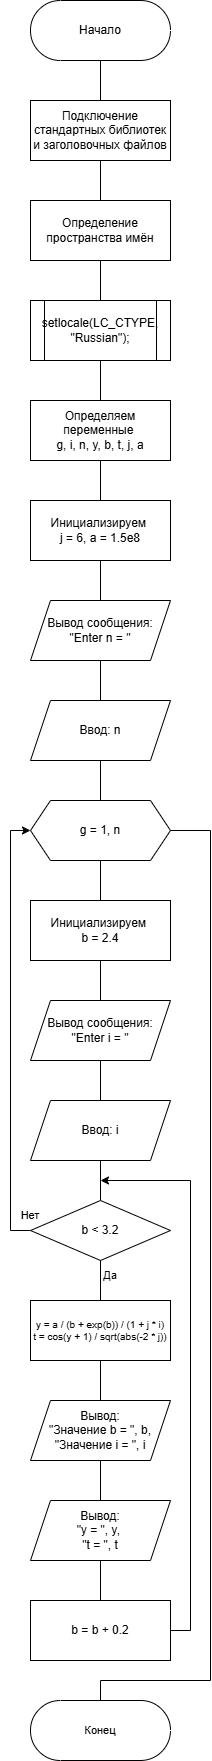

The diagram above was exported from draw.io. Its source (the exported page's mxGraphModel, read from the mxfile embedded in the PNG):
<mxGraphModel dx="1254" dy="984" grid="1" gridSize="10" guides="1" tooltips="1" connect="1" arrows="1" fold="1" page="1" pageScale="1" pageWidth="827" pageHeight="1169" math="0" shadow="0">
  <root>
    <mxCell id="0" />
    <mxCell id="1" parent="0" />
    <mxCell id="FmQYMSxiOLMSjsRXpUvJ-18" value="" style="edgeStyle=orthogonalEdgeStyle;rounded=0;orthogonalLoop=1;jettySize=auto;html=1;endArrow=none;endFill=0;" edge="1" parent="1" source="FmQYMSxiOLMSjsRXpUvJ-1" target="FmQYMSxiOLMSjsRXpUvJ-2">
      <mxGeometry relative="1" as="geometry" />
    </mxCell>
    <mxCell id="FmQYMSxiOLMSjsRXpUvJ-1" value="Начало" style="html=1;dashed=0;whiteSpace=wrap;shape=mxgraph.dfd.start" vertex="1" parent="1">
      <mxGeometry x="280" y="80" width="140" height="60" as="geometry" />
    </mxCell>
    <mxCell id="FmQYMSxiOLMSjsRXpUvJ-19" value="" style="edgeStyle=orthogonalEdgeStyle;shape=connector;rounded=0;orthogonalLoop=1;jettySize=auto;html=1;strokeColor=default;align=center;verticalAlign=middle;fontFamily=Helvetica;fontSize=11;fontColor=default;labelBackgroundColor=default;endArrow=none;endFill=0;" edge="1" parent="1" source="FmQYMSxiOLMSjsRXpUvJ-2" target="FmQYMSxiOLMSjsRXpUvJ-3">
      <mxGeometry relative="1" as="geometry" />
    </mxCell>
    <mxCell id="FmQYMSxiOLMSjsRXpUvJ-2" value="Подключение стандартных библиотек и заголовочных файлов" style="whiteSpace=wrap;html=1;" vertex="1" parent="1">
      <mxGeometry x="280" y="180" width="140" height="60" as="geometry" />
    </mxCell>
    <mxCell id="FmQYMSxiOLMSjsRXpUvJ-20" value="" style="edgeStyle=orthogonalEdgeStyle;shape=connector;rounded=0;orthogonalLoop=1;jettySize=auto;html=1;strokeColor=default;align=center;verticalAlign=middle;fontFamily=Helvetica;fontSize=11;fontColor=default;labelBackgroundColor=default;endArrow=none;endFill=0;" edge="1" parent="1" source="FmQYMSxiOLMSjsRXpUvJ-3" target="FmQYMSxiOLMSjsRXpUvJ-4">
      <mxGeometry relative="1" as="geometry" />
    </mxCell>
    <mxCell id="FmQYMSxiOLMSjsRXpUvJ-3" value="Определение пространства имён" style="whiteSpace=wrap;html=1;" vertex="1" parent="1">
      <mxGeometry x="280" y="280" width="140" height="60" as="geometry" />
    </mxCell>
    <mxCell id="FmQYMSxiOLMSjsRXpUvJ-21" value="" style="edgeStyle=orthogonalEdgeStyle;shape=connector;rounded=0;orthogonalLoop=1;jettySize=auto;html=1;strokeColor=default;align=center;verticalAlign=middle;fontFamily=Helvetica;fontSize=11;fontColor=default;labelBackgroundColor=default;endArrow=none;endFill=0;" edge="1" parent="1" source="FmQYMSxiOLMSjsRXpUvJ-4" target="FmQYMSxiOLMSjsRXpUvJ-5">
      <mxGeometry relative="1" as="geometry" />
    </mxCell>
    <mxCell id="FmQYMSxiOLMSjsRXpUvJ-4" value="&lt;div&gt;&lt;span style=&quot;background-color: transparent; color: light-dark(rgb(0, 0, 0), rgb(255, 255, 255));&quot;&gt;setlocale(LC_CTYPE, &quot;Russian&quot;);&lt;/span&gt;&lt;/div&gt;" style="shape=process;whiteSpace=wrap;html=1;backgroundOutline=1;fontSize=12;" vertex="1" parent="1">
      <mxGeometry x="280" y="380" width="140" height="60" as="geometry" />
    </mxCell>
    <mxCell id="FmQYMSxiOLMSjsRXpUvJ-22" value="" style="edgeStyle=orthogonalEdgeStyle;shape=connector;rounded=0;orthogonalLoop=1;jettySize=auto;html=1;strokeColor=default;align=center;verticalAlign=middle;fontFamily=Helvetica;fontSize=11;fontColor=default;labelBackgroundColor=default;endArrow=none;endFill=0;" edge="1" parent="1" source="FmQYMSxiOLMSjsRXpUvJ-5" target="FmQYMSxiOLMSjsRXpUvJ-6">
      <mxGeometry relative="1" as="geometry" />
    </mxCell>
    <mxCell id="FmQYMSxiOLMSjsRXpUvJ-5" value="Определяем переменные&amp;nbsp;&lt;div&gt;g, i, n, y, b, t, j, a&lt;/div&gt;" style="whiteSpace=wrap;html=1;rounded=0;" vertex="1" parent="1">
      <mxGeometry x="280" y="480" width="140" height="60" as="geometry" />
    </mxCell>
    <mxCell id="FmQYMSxiOLMSjsRXpUvJ-23" value="" style="edgeStyle=orthogonalEdgeStyle;shape=connector;rounded=0;orthogonalLoop=1;jettySize=auto;html=1;strokeColor=default;align=center;verticalAlign=middle;fontFamily=Helvetica;fontSize=11;fontColor=default;labelBackgroundColor=default;endArrow=none;endFill=0;" edge="1" parent="1" source="FmQYMSxiOLMSjsRXpUvJ-6" target="FmQYMSxiOLMSjsRXpUvJ-9">
      <mxGeometry relative="1" as="geometry" />
    </mxCell>
    <mxCell id="FmQYMSxiOLMSjsRXpUvJ-6" value="Инициализируем&amp;nbsp;&lt;div&gt;j = 6, a = 1.5e8&lt;/div&gt;" style="whiteSpace=wrap;html=1;rounded=0;" vertex="1" parent="1">
      <mxGeometry x="280" y="580" width="140" height="60" as="geometry" />
    </mxCell>
    <mxCell id="FmQYMSxiOLMSjsRXpUvJ-26" value="" style="edgeStyle=orthogonalEdgeStyle;shape=connector;rounded=0;orthogonalLoop=1;jettySize=auto;html=1;strokeColor=default;align=center;verticalAlign=middle;fontFamily=Helvetica;fontSize=11;fontColor=default;labelBackgroundColor=default;endArrow=none;endFill=0;" edge="1" parent="1" source="FmQYMSxiOLMSjsRXpUvJ-7" target="FmQYMSxiOLMSjsRXpUvJ-8">
      <mxGeometry relative="1" as="geometry" />
    </mxCell>
    <mxCell id="FmQYMSxiOLMSjsRXpUvJ-7" value="g = 1, n" style="shape=hexagon;perimeter=hexagonPerimeter2;whiteSpace=wrap;html=1;fixedSize=1;" vertex="1" parent="1">
      <mxGeometry x="280" y="880" width="140" height="60" as="geometry" />
    </mxCell>
    <mxCell id="FmQYMSxiOLMSjsRXpUvJ-27" value="" style="edgeStyle=orthogonalEdgeStyle;shape=connector;rounded=0;orthogonalLoop=1;jettySize=auto;html=1;strokeColor=default;align=center;verticalAlign=middle;fontFamily=Helvetica;fontSize=11;fontColor=default;labelBackgroundColor=default;endArrow=none;endFill=0;" edge="1" parent="1" source="FmQYMSxiOLMSjsRXpUvJ-8" target="FmQYMSxiOLMSjsRXpUvJ-11">
      <mxGeometry relative="1" as="geometry" />
    </mxCell>
    <mxCell id="FmQYMSxiOLMSjsRXpUvJ-8" value="Инициализируем&amp;nbsp;&lt;div&gt;b = 2.4&lt;/div&gt;" style="whiteSpace=wrap;html=1;rounded=0;" vertex="1" parent="1">
      <mxGeometry x="280" y="980" width="140" height="60" as="geometry" />
    </mxCell>
    <mxCell id="FmQYMSxiOLMSjsRXpUvJ-24" value="" style="edgeStyle=orthogonalEdgeStyle;shape=connector;rounded=0;orthogonalLoop=1;jettySize=auto;html=1;strokeColor=default;align=center;verticalAlign=middle;fontFamily=Helvetica;fontSize=11;fontColor=default;labelBackgroundColor=default;endArrow=none;endFill=0;" edge="1" parent="1" source="FmQYMSxiOLMSjsRXpUvJ-9" target="FmQYMSxiOLMSjsRXpUvJ-10">
      <mxGeometry relative="1" as="geometry" />
    </mxCell>
    <mxCell id="FmQYMSxiOLMSjsRXpUvJ-9" value="Вывод сообщения:&lt;div&gt;&quot;Enter n = &quot;&lt;/div&gt;" style="shape=parallelogram;perimeter=parallelogramPerimeter;whiteSpace=wrap;html=1;fixedSize=1;rounded=0;" vertex="1" parent="1">
      <mxGeometry x="280" y="680" width="140" height="60" as="geometry" />
    </mxCell>
    <mxCell id="FmQYMSxiOLMSjsRXpUvJ-25" value="" style="edgeStyle=orthogonalEdgeStyle;shape=connector;rounded=0;orthogonalLoop=1;jettySize=auto;html=1;strokeColor=default;align=center;verticalAlign=middle;fontFamily=Helvetica;fontSize=11;fontColor=default;labelBackgroundColor=default;endArrow=none;endFill=0;" edge="1" parent="1" source="FmQYMSxiOLMSjsRXpUvJ-10" target="FmQYMSxiOLMSjsRXpUvJ-7">
      <mxGeometry relative="1" as="geometry" />
    </mxCell>
    <mxCell id="FmQYMSxiOLMSjsRXpUvJ-10" value="Ввод: n" style="shape=parallelogram;perimeter=parallelogramPerimeter;whiteSpace=wrap;html=1;fixedSize=1;rounded=0;" vertex="1" parent="1">
      <mxGeometry x="280" y="780" width="140" height="60" as="geometry" />
    </mxCell>
    <mxCell id="FmQYMSxiOLMSjsRXpUvJ-28" value="" style="edgeStyle=orthogonalEdgeStyle;shape=connector;rounded=0;orthogonalLoop=1;jettySize=auto;html=1;strokeColor=default;align=center;verticalAlign=middle;fontFamily=Helvetica;fontSize=11;fontColor=default;labelBackgroundColor=default;endArrow=none;endFill=0;" edge="1" parent="1" source="FmQYMSxiOLMSjsRXpUvJ-11" target="FmQYMSxiOLMSjsRXpUvJ-12">
      <mxGeometry relative="1" as="geometry" />
    </mxCell>
    <mxCell id="FmQYMSxiOLMSjsRXpUvJ-11" value="Вывод сообщения:&lt;div&gt;&quot;Enter i = &quot;&lt;/div&gt;" style="shape=parallelogram;perimeter=parallelogramPerimeter;whiteSpace=wrap;html=1;fixedSize=1;rounded=0;" vertex="1" parent="1">
      <mxGeometry x="280" y="1080" width="140" height="60" as="geometry" />
    </mxCell>
    <mxCell id="FmQYMSxiOLMSjsRXpUvJ-29" value="" style="edgeStyle=orthogonalEdgeStyle;shape=connector;rounded=0;orthogonalLoop=1;jettySize=auto;html=1;strokeColor=default;align=center;verticalAlign=middle;fontFamily=Helvetica;fontSize=11;fontColor=default;labelBackgroundColor=default;endArrow=none;endFill=0;" edge="1" parent="1" source="FmQYMSxiOLMSjsRXpUvJ-12" target="FmQYMSxiOLMSjsRXpUvJ-13">
      <mxGeometry relative="1" as="geometry" />
    </mxCell>
    <mxCell id="FmQYMSxiOLMSjsRXpUvJ-12" value="Ввод: i" style="shape=parallelogram;perimeter=parallelogramPerimeter;whiteSpace=wrap;html=1;fixedSize=1;rounded=0;" vertex="1" parent="1">
      <mxGeometry x="280" y="1180" width="140" height="60" as="geometry" />
    </mxCell>
    <mxCell id="FmQYMSxiOLMSjsRXpUvJ-30" value="" style="edgeStyle=orthogonalEdgeStyle;shape=connector;rounded=0;orthogonalLoop=1;jettySize=auto;html=1;strokeColor=default;align=center;verticalAlign=middle;fontFamily=Helvetica;fontSize=11;fontColor=default;labelBackgroundColor=default;endArrow=none;endFill=0;" edge="1" parent="1" source="FmQYMSxiOLMSjsRXpUvJ-13" target="FmQYMSxiOLMSjsRXpUvJ-14">
      <mxGeometry relative="1" as="geometry" />
    </mxCell>
    <mxCell id="FmQYMSxiOLMSjsRXpUvJ-36" style="edgeStyle=orthogonalEdgeStyle;shape=connector;rounded=0;orthogonalLoop=1;jettySize=auto;html=1;exitX=0;exitY=0.5;exitDx=0;exitDy=0;entryX=0;entryY=0.5;entryDx=0;entryDy=0;strokeColor=default;align=center;verticalAlign=middle;fontFamily=Helvetica;fontSize=11;fontColor=default;labelBackgroundColor=default;endArrow=classic;endFill=1;" edge="1" parent="1" source="FmQYMSxiOLMSjsRXpUvJ-13" target="FmQYMSxiOLMSjsRXpUvJ-7">
      <mxGeometry relative="1" as="geometry" />
    </mxCell>
    <mxCell id="FmQYMSxiOLMSjsRXpUvJ-13" value="b &amp;lt; 3.2" style="rhombus;whiteSpace=wrap;html=1;" vertex="1" parent="1">
      <mxGeometry x="280" y="1279.9999999999998" width="140" height="60" as="geometry" />
    </mxCell>
    <mxCell id="FmQYMSxiOLMSjsRXpUvJ-31" value="" style="edgeStyle=orthogonalEdgeStyle;shape=connector;rounded=0;orthogonalLoop=1;jettySize=auto;html=1;strokeColor=default;align=center;verticalAlign=middle;fontFamily=Helvetica;fontSize=11;fontColor=default;labelBackgroundColor=default;endArrow=none;endFill=0;" edge="1" parent="1" source="FmQYMSxiOLMSjsRXpUvJ-14" target="FmQYMSxiOLMSjsRXpUvJ-15">
      <mxGeometry relative="1" as="geometry" />
    </mxCell>
    <mxCell id="FmQYMSxiOLMSjsRXpUvJ-14" value="&lt;div&gt;y = a / (b + exp(b)) / (1 + j * i)&lt;/div&gt;&lt;div&gt;t = cos(y + 1) / sqrt(abs(-2 * j))&lt;/div&gt;" style="whiteSpace=wrap;html=1;rounded=0;fontSize=10;" vertex="1" parent="1">
      <mxGeometry x="280" y="1380" width="140" height="60" as="geometry" />
    </mxCell>
    <mxCell id="FmQYMSxiOLMSjsRXpUvJ-32" value="" style="edgeStyle=orthogonalEdgeStyle;shape=connector;rounded=0;orthogonalLoop=1;jettySize=auto;html=1;strokeColor=default;align=center;verticalAlign=middle;fontFamily=Helvetica;fontSize=11;fontColor=default;labelBackgroundColor=default;endArrow=none;endFill=0;" edge="1" parent="1" source="FmQYMSxiOLMSjsRXpUvJ-15" target="FmQYMSxiOLMSjsRXpUvJ-16">
      <mxGeometry relative="1" as="geometry" />
    </mxCell>
    <mxCell id="FmQYMSxiOLMSjsRXpUvJ-15" value="Вывод:&lt;div&gt;&quot;Значение b = &quot;, b,&lt;/div&gt;&lt;div&gt;&quot;Значение i = &quot;, i&lt;/div&gt;" style="shape=parallelogram;perimeter=parallelogramPerimeter;whiteSpace=wrap;html=1;fixedSize=1;rounded=0;" vertex="1" parent="1">
      <mxGeometry x="280" y="1480" width="140" height="60" as="geometry" />
    </mxCell>
    <mxCell id="FmQYMSxiOLMSjsRXpUvJ-33" value="" style="edgeStyle=orthogonalEdgeStyle;shape=connector;rounded=0;orthogonalLoop=1;jettySize=auto;html=1;strokeColor=default;align=center;verticalAlign=middle;fontFamily=Helvetica;fontSize=11;fontColor=default;labelBackgroundColor=default;endArrow=none;endFill=0;" edge="1" parent="1" source="FmQYMSxiOLMSjsRXpUvJ-16" target="FmQYMSxiOLMSjsRXpUvJ-17">
      <mxGeometry relative="1" as="geometry" />
    </mxCell>
    <mxCell id="FmQYMSxiOLMSjsRXpUvJ-16" value="Вывод:&lt;div&gt;&quot;y = &quot;, y,&amp;nbsp;&lt;/div&gt;&lt;div&gt;&quot;t = &quot;, t&lt;/div&gt;" style="shape=parallelogram;perimeter=parallelogramPerimeter;whiteSpace=wrap;html=1;fixedSize=1;rounded=0;" vertex="1" parent="1">
      <mxGeometry x="280" y="1580" width="140" height="60" as="geometry" />
    </mxCell>
    <mxCell id="FmQYMSxiOLMSjsRXpUvJ-34" style="edgeStyle=orthogonalEdgeStyle;shape=connector;rounded=0;orthogonalLoop=1;jettySize=auto;html=1;exitX=1;exitY=0.5;exitDx=0;exitDy=0;strokeColor=default;align=center;verticalAlign=middle;fontFamily=Helvetica;fontSize=11;fontColor=default;labelBackgroundColor=default;endArrow=classic;endFill=1;" edge="1" parent="1" source="FmQYMSxiOLMSjsRXpUvJ-17">
      <mxGeometry relative="1" as="geometry">
        <mxPoint x="350" y="1260" as="targetPoint" />
        <Array as="points">
          <mxPoint x="440" y="1710" />
          <mxPoint x="440" y="1260" />
        </Array>
      </mxGeometry>
    </mxCell>
    <mxCell id="FmQYMSxiOLMSjsRXpUvJ-17" value="&lt;div&gt;b = b + 0.2&lt;/div&gt;" style="whiteSpace=wrap;html=1;rounded=0;" vertex="1" parent="1">
      <mxGeometry x="280" y="1680" width="140" height="60" as="geometry" />
    </mxCell>
    <mxCell id="FmQYMSxiOLMSjsRXpUvJ-35" value="Да" style="text;html=1;whiteSpace=wrap;strokeColor=none;fillColor=none;align=center;verticalAlign=middle;rounded=0;fontFamily=Helvetica;fontSize=11;fontColor=default;labelBackgroundColor=default;" vertex="1" parent="1">
      <mxGeometry x="330" y="1340" width="60" height="30" as="geometry" />
    </mxCell>
    <mxCell id="FmQYMSxiOLMSjsRXpUvJ-37" value="Нет" style="text;html=1;whiteSpace=wrap;strokeColor=none;fillColor=none;align=center;verticalAlign=middle;rounded=0;fontFamily=Helvetica;fontSize=11;fontColor=default;labelBackgroundColor=default;" vertex="1" parent="1">
      <mxGeometry x="250" y="1280" width="60" height="30" as="geometry" />
    </mxCell>
    <mxCell id="FmQYMSxiOLMSjsRXpUvJ-38" value="Конец" style="html=1;dashed=0;whiteSpace=wrap;shape=mxgraph.dfd.start;fontFamily=Helvetica;fontSize=11;fontColor=default;labelBackgroundColor=default;" vertex="1" parent="1">
      <mxGeometry x="280" y="1780" width="140" height="60" as="geometry" />
    </mxCell>
    <mxCell id="FmQYMSxiOLMSjsRXpUvJ-39" style="edgeStyle=orthogonalEdgeStyle;shape=connector;rounded=0;orthogonalLoop=1;jettySize=auto;html=1;exitX=1;exitY=0.5;exitDx=0;exitDy=0;entryX=0.5;entryY=0.5;entryDx=0;entryDy=-30;entryPerimeter=0;strokeColor=default;align=center;verticalAlign=middle;fontFamily=Helvetica;fontSize=11;fontColor=default;labelBackgroundColor=default;endArrow=none;endFill=0;" edge="1" parent="1" source="FmQYMSxiOLMSjsRXpUvJ-7" target="FmQYMSxiOLMSjsRXpUvJ-38">
      <mxGeometry relative="1" as="geometry">
        <Array as="points">
          <mxPoint x="460" y="910" />
          <mxPoint x="460" y="1760" />
          <mxPoint x="350" y="1760" />
        </Array>
      </mxGeometry>
    </mxCell>
  </root>
</mxGraphModel>